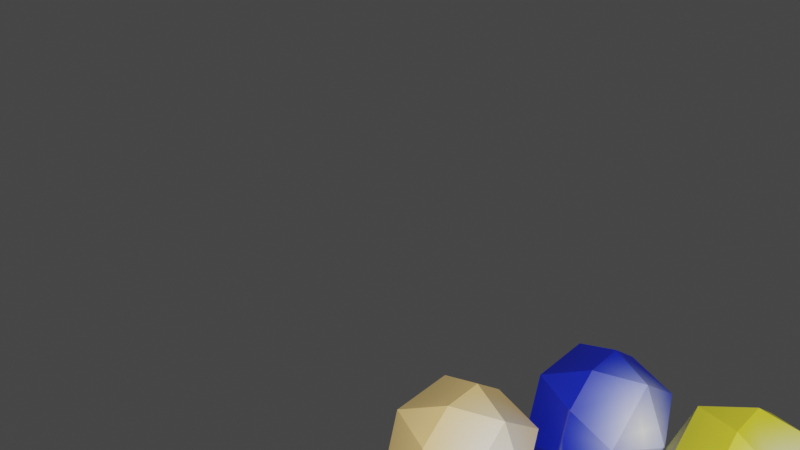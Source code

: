 # Source: major_ap_model.blend  (saved by Blender 3.3.6; exported with 4.5.12 LTS)
import bpy
from mathutils import Matrix  # noqa: F401  (used for matrix-valued properties, if any)

bpy.ops.wm.read_factory_settings(use_empty=True)
scene = bpy.context.scene
scene.name = 'Scene'

# ---- collections
col_collection = bpy.data.collections.new('Collection'); scene.collection.children.link(col_collection)

# ---- images (referenced by path relative to the original .blend; pixels are not part of the script)
import os
ASSET_DIR = os.environ.get("B2B_ASSET_DIR", "")  # directory of the original .blend (textures are referenced by path, not embedded)
HERE = os.path.dirname(os.path.abspath(__file__))  # packed textures are extracted next to this script under _unpacked/

def load_image(name, relpath, width, height, colorspace="sRGB"):
    """Load a texture the original file referenced (path relative to the .blend, or extracted next to this script)."""
    p = next((c for c in (os.path.join(HERE, relpath), os.path.join(ASSET_DIR, relpath)) if relpath and os.path.exists(c)), "")
    if p:
        img = bpy.data.images.load(p, check_existing=True)
        img.name = name
    else:  # same state as the original file: an image datablock whose file is absent (Cycles renders it pink)
        img = bpy.data.images.new(name, width, height)
        img.source = "FILE"
        img.filepath = "//" + (relpath or name)
    img.colorspace_settings.name = colorspace
    return img
img_apmodel_tex_png = load_image('apmodel_tex.png', '_unpacked/apmodel_tex.2d283432.png', 64, 64, 'sRGB')

# ---- materials (node trees are filled in below, after node groups)
mat_material_002 = bpy.data.materials.new('Material.002')
mat_material_002.use_transparent_shadow = False

# ---- material node trees
mat_material_002.use_nodes = True; mat_material_002.node_tree.nodes.clear()
_N = mat_material_002.node_tree.nodes; _L = mat_material_002.node_tree.links
n0 = _N.new('ShaderNodeBsdfPrincipled'); n0.name = 'Principled BSDF'; n0.location = (10, 300)
n0.distribution = 'GGX'
n0.subsurface_method = 'RANDOM_WALK_SKIN'
n0.inputs[3].default_value = 1.45
n0.inputs[27].default_value = (0.0, 0.0, 0.0, 1.0)
n0.inputs[28].default_value = 1.0
n1 = _N.new('ShaderNodeOutputMaterial'); n1.name = 'Material Output'; n1.location = (300, 300)
n2 = _N.new('ShaderNodeTexImage'); n2.name = 'Image Texture'; n2.location = (-280, 280)
n2.image = img_apmodel_tex_png
n2.extension = 'EXTEND'
_L.new(n0.outputs[0], n1.inputs[0])
_L.new(n2.outputs[0], n0.inputs[0])
n1.is_active_output = True

# ---- world
world_world = bpy.data.worlds.new('World'); scene.world = world_world
world_world.use_nodes = True; world_world.node_tree.nodes.clear()
_N = world_world.node_tree.nodes; _L = world_world.node_tree.links
n0 = _N.new('ShaderNodeOutputWorld'); n0.name = 'World Output'; n0.location = (300, 300)
n1 = _N.new('ShaderNodeBackground'); n1.name = 'Background'; n1.location = (10, 300)
n1.inputs[0].default_value = (0.05088, 0.05088, 0.05088, 1.0)
_L.new(n1.outputs[0], n0.inputs[0])
n0.is_active_output = True
world_world.color = (0.05088, 0.05088, 0.05088)
world_world.use_sun_shadow = False
world_world.sun_shadow_jitter_overblur = 0.0

# ---- meshes
me_icosphere = bpy.data.meshes.new('Icosphere')
me_icosphere.from_pydata([(2.145e-09, -1.952e-05, 0.1226), (2.145e-09, -1.952e-05, 0.3726), (-0.03267, -0.1006, 0.1659), (0.08552, -0.06216, 0.1659), (0.08552, 0.06212, 0.1659), (-0.1057, -1.952e-05, 0.1659), (-0.03267, 0.1005, 0.1659), (0.1189, -0.03865, 0.2476), (0.1189, 0.03861, 0.2476), (2.145e-09, -0.125, 0.2476), (0.07347, -0.1011, 0.2476), (-0.1189, -0.03865, 0.2476), (-0.07347, -0.1011, 0.2476), (-0.07347, 0.1011, 0.2476), (-0.1189, 0.03861, 0.2476), (0.07347, 0.1011, 0.2476), (2.145e-09, 0.125, 0.2476), (0.03272, -0.1007, 0.3307), (0.1059, -1.952e-05, 0.3307), (-0.08566, -0.06225, 0.3307), (-0.08566, 0.06221, 0.3307), (0.03272, 0.1007, 0.3307), (2.145e-09, 0.2273, 0.0006237), (2.145e-09, 0.2273, 0.2506), (-0.03267, 0.1267, 0.04397), (0.08552, 0.1651, 0.04397), (0.08552, 0.2894, 0.04397), (-0.1057, 0.2273, 0.04397), (-0.03267, 0.3278, 0.04397), (0.1189, 0.1886, 0.1256), (0.1189, 0.2659, 0.1256), (2.145e-09, 0.1023, 0.1256), (0.07347, 0.1261, 0.1256), (-0.1189, 0.1886, 0.1256), (-0.07347, 0.1261, 0.1256), (-0.07347, 0.3284, 0.1256), (-0.1189, 0.2659, 0.1256), (0.07347, 0.3284, 0.1256), (2.145e-09, 0.3523, 0.1256), (0.03272, 0.1266, 0.2087), (0.1059, 0.2273, 0.2087), (-0.08566, 0.165, 0.2087), (-0.08566, 0.2895, 0.2087), (0.03272, 0.328, 0.2087), (2.145e-09, -0.2274, 0.0006237), (2.145e-09, -0.2274, 0.2506), (-0.03267, -0.1268, 0.04397), (0.08552, -0.1652, 0.04397), (0.08552, -0.2895, 0.04397), (-0.1057, -0.2274, 0.04397), (-0.03267, -0.3279, 0.04397), (0.1189, -0.1887, 0.1256), (0.1189, -0.266, 0.1256), (2.145e-09, -0.1024, 0.1256), (0.07347, -0.1262, 0.1256), (-0.1189, -0.1887, 0.1256), (-0.07347, -0.1262, 0.1256), (-0.07347, -0.3285, 0.1256), (-0.1189, -0.266, 0.1256), (0.07347, -0.3285, 0.1256), (2.145e-09, -0.3524, 0.1256), (0.03272, -0.1267, 0.2087), (0.1059, -0.2274, 0.2087), (-0.08566, -0.1651, 0.2087), (-0.08566, -0.2896, 0.2087), (0.03272, -0.3281, 0.2087), (2.145e-09, -1.952e-05, -0.123), (2.145e-09, -1.952e-05, -0.373), (-0.03267, -0.1006, -0.1663), (0.08552, -0.06216, -0.1663), (0.08552, 0.06212, -0.1663), (-0.1057, -1.952e-05, -0.1663), (-0.03267, 0.1005, -0.1663), (0.1189, -0.03865, -0.248), (0.1189, 0.03861, -0.248), (2.145e-09, -0.125, -0.248), (0.07347, -0.1011, -0.248), (-0.1189, -0.03865, -0.248), (-0.07347, -0.1011, -0.248), (-0.07347, 0.1011, -0.248), (-0.1189, 0.03861, -0.248), (0.07347, 0.1011, -0.248), (2.145e-09, 0.125, -0.248), (0.03272, -0.1007, -0.3311), (0.1059, -1.952e-05, -0.3311), (-0.08566, -0.06225, -0.3311), (-0.08566, 0.06221, -0.3311), (0.03272, 0.1007, -0.3311), (2.145e-09, 0.2273, -0.001011), (2.145e-09, 0.2273, -0.251), (-0.03267, 0.1267, -0.04436), (0.08552, 0.1651, -0.04436), (0.08552, 0.2894, -0.04436), (-0.1057, 0.2273, -0.04436), (-0.03267, 0.3278, -0.04436), (0.1189, 0.1886, -0.126), (0.1189, 0.2659, -0.126), (2.145e-09, 0.1023, -0.126), (0.07347, 0.1261, -0.126), (-0.1189, 0.1886, -0.126), (-0.07347, 0.1261, -0.126), (-0.07347, 0.3284, -0.126), (-0.1189, 0.2659, -0.126), (0.07347, 0.3284, -0.126), (2.145e-09, 0.3523, -0.126), (0.03272, 0.1266, -0.2091), (0.1059, 0.2273, -0.2091), (-0.08566, 0.165, -0.2091), (-0.08566, 0.2895, -0.2091), (0.03272, 0.328, -0.2091), (2.145e-09, -0.2274, -0.001011), (2.145e-09, -0.2274, -0.251), (-0.03267, -0.1268, -0.04436), (0.08552, -0.1652, -0.04436), (0.08552, -0.2895, -0.04436), (-0.1057, -0.2274, -0.04436), (-0.03267, -0.3279, -0.04436), (0.1189, -0.1887, -0.126), (0.1189, -0.266, -0.126), (2.145e-09, -0.1024, -0.126), (0.07347, -0.1262, -0.126), (-0.1189, -0.1887, -0.126), (-0.07347, -0.1262, -0.126), (-0.07347, -0.3285, -0.126), (-0.1189, -0.266, -0.126), (0.07347, -0.3285, -0.126), (2.145e-09, -0.3524, -0.126), (0.03272, -0.1267, -0.2091), (0.1059, -0.2274, -0.2091), (-0.08566, -0.1651, -0.2091), (-0.08566, -0.2896, -0.2091), (0.03272, -0.3281, -0.2091)], [], [(0, 3, 2), (0, 2, 5), (0, 5, 6), (0, 6, 4), (20, 21, 16, 13), (17, 19, 12, 9), (15, 16, 21), (11, 12, 19), (18, 21, 1), (21, 20, 1), (20, 19, 1), (19, 17, 1), (17, 18, 1), (9, 12, 2), (7, 8, 18), (7, 10, 3), (15, 8, 4), (11, 14, 5), (13, 16, 6), (19, 20, 14, 11), (9, 10, 17), (12, 11, 5, 2), (21, 18, 8, 15), (13, 14, 20), (3, 10, 9, 2), (7, 3, 4, 8), (18, 17, 10, 7), (16, 15, 4, 6), (3, 0, 4), (14, 13, 6, 5), (22, 25, 24), (22, 24, 27), (22, 27, 28), (22, 28, 26), (42, 43, 38, 35), (39, 41, 34, 31), (37, 38, 43), (33, 34, 41), (40, 43, 23), (43, 42, 23), (42, 41, 23), (41, 39, 23), (39, 40, 23), (31, 34, 24), (29, 30, 40), (29, 32, 25), (37, 30, 26), (33, 36, 27), (35, 38, 28), (41, 42, 36, 33), (31, 32, 39), (34, 33, 27, 24), (43, 40, 30, 37), (35, 36, 42), (25, 32, 31, 24), (29, 25, 26, 30), (40, 39, 32, 29), (38, 37, 26, 28), (25, 22, 26), (36, 35, 28, 27), (44, 46, 47), (44, 49, 46), (44, 50, 49), (44, 48, 50), (64, 57, 60, 65), (61, 53, 56, 63), (59, 65, 60), (55, 63, 56), (62, 45, 65), (65, 45, 64), (64, 45, 63), (63, 45, 61), (61, 45, 62), (53, 46, 56), (51, 62, 52), (51, 47, 54), (59, 48, 52), (55, 49, 58), (57, 50, 60), (63, 55, 58, 64), (53, 61, 54), (56, 46, 49, 55), (65, 59, 52, 62), (57, 64, 58), (47, 46, 53, 54), (51, 52, 48, 47), (62, 51, 54, 61), (60, 50, 48, 59), (47, 48, 44), (58, 49, 50, 57), (66, 68, 69), (66, 71, 68), (66, 72, 71), (66, 70, 72), (86, 79, 82, 87), (83, 75, 78, 85), (81, 87, 82), (77, 85, 78), (84, 67, 87), (87, 67, 86), (86, 67, 85), (85, 67, 83), (83, 67, 84), (75, 68, 78), (73, 84, 74), (73, 69, 76), (81, 70, 74), (77, 71, 80), (79, 72, 82), (85, 77, 80, 86), (75, 83, 76), (78, 68, 71, 77), (87, 81, 74, 84), (79, 86, 80), (69, 68, 75, 76), (73, 74, 70, 69), (84, 73, 76, 83), (82, 72, 70, 81), (69, 70, 66), (80, 71, 72, 79), (88, 90, 91), (88, 93, 90), (88, 94, 93), (88, 92, 94), (108, 101, 104, 109), (105, 97, 100, 107), (103, 109, 104), (99, 107, 100), (106, 89, 109), (109, 89, 108), (108, 89, 107), (107, 89, 105), (105, 89, 106), (97, 90, 100), (95, 106, 96), (95, 91, 98), (103, 92, 96), (99, 93, 102), (101, 94, 104), (107, 99, 102, 108), (97, 105, 98), (100, 90, 93, 99), (109, 103, 96, 106), (101, 108, 102), (91, 90, 97, 98), (95, 96, 92, 91), (106, 95, 98, 105), (104, 94, 92, 103), (91, 92, 88), (102, 93, 94, 101), (110, 113, 112), (110, 112, 115), (110, 115, 116), (110, 116, 114), (130, 131, 126, 123), (127, 129, 122, 119), (125, 126, 131), (121, 122, 129), (128, 131, 111), (131, 130, 111), (130, 129, 111), (129, 127, 111), (127, 128, 111), (119, 122, 112), (117, 118, 128), (117, 120, 113), (125, 118, 114), (121, 124, 115), (123, 126, 116), (129, 130, 124, 121), (119, 120, 127), (122, 121, 115, 112), (131, 128, 118, 125), (123, 124, 130), (113, 120, 119, 112), (117, 113, 114, 118), (128, 127, 120, 117), (126, 125, 114, 116), (113, 110, 114), (124, 123, 116, 115)])
_uv = me_icosphere.uv_layers.new(name='UVMap')
_uv.uv.foreach_set('vector', [0.62, 0.8779, 0.6726, 0.9062, 0.6095, 0.9353, 0.62, 0.8779, 0.6095, 0.9353, 0.5622, 0.8864, 0.62, 0.8779, 0.5622, 0.8864, 0.5933, 0.8252, 0.62, 0.8779, 0.5933, 0.8252, 0.6628, 0.8361, 0.4221, 0.8457, 0.3594, 0.8166, 0.3857, 0.7515, 0.4571, 0.7748, 0.3429, 0.9262, 0.4121, 0.9155, 0.429, 0.9999, 0.3487, 1.0, 0.3068, 0.7649, 0.3857, 0.7515, 0.3594, 0.8166, 0.4974, 0.9319, 0.429, 0.9999, 0.4121, 0.9155, 0.312, 0.8652, 0.3594, 0.8166, 0.3696, 0.8738, 0.3594, 0.8166, 0.4221, 0.8457, 0.3696, 0.8738, 0.4221, 0.8457, 0.4121, 0.9155, 0.3696, 0.8738, 0.4121, 0.9155, 0.3429, 0.9262, 0.3696, 0.8738, 0.3429, 0.9262, 0.312, 0.8652, 0.3696, 0.8738, 0.6356, 0.9991, 0.5576, 0.9856, 0.6095, 0.9353, 0.2521, 0.8923, 0.2638, 0.8212, 0.312, 0.8652, 0.7464, 0.9009, 0.7064, 0.976, 0.6726, 0.9062, 0.679, 0.7535, 0.7464, 0.8208, 0.6628, 0.8361, 0.515, 0.9298, 0.5035, 0.8592, 0.5622, 0.8864, 0.5271, 0.7916, 0.5997, 0.753, 0.5933, 0.8252, 0.4121, 0.9155, 0.4221, 0.8457, 0.4974, 0.8509, 0.4974, 0.9319, 0.3487, 1.0, 0.2755, 0.9607, 0.3429, 0.9262, 0.5576, 0.9856, 0.515, 0.9298, 0.5622, 0.8864, 0.6095, 0.9353, 0.3594, 0.8166, 0.312, 0.8652, 0.2638, 0.8212, 0.3068, 0.7649, 0.4571, 0.7748, 0.4974, 0.8509, 0.4221, 0.8457, 0.6726, 0.9062, 0.7064, 0.976, 0.6356, 0.9991, 0.6095, 0.9353, 0.7464, 0.9009, 0.6726, 0.9062, 0.6628, 0.8361, 0.7464, 0.8208, 0.312, 0.8652, 0.3429, 0.9262, 0.2755, 0.9607, 0.2521, 0.8923, 0.5997, 0.753, 0.679, 0.7535, 0.6628, 0.8361, 0.5933, 0.8252, 0.6726, 0.9062, 0.62, 0.8779, 0.6628, 0.8361, 0.5035, 0.8592, 0.5271, 0.7916, 0.5933, 0.8252, 0.5622, 0.8864, 0.3694, 0.6279, 0.4218, 0.6562, 0.359, 0.6851, 0.3694, 0.6279, 0.359, 0.6851, 0.3119, 0.6364, 0.3694, 0.6279, 0.3119, 0.6364, 0.3429, 0.5755, 0.3694, 0.6279, 0.3429, 0.5755, 0.4121, 0.5864, 0.1717, 0.5943, 0.11, 0.5657, 0.1359, 0.5016, 0.2062, 0.5245, 0.09386, 0.6735, 0.1619, 0.663, 0.1785, 0.746, 0.09955, 0.746, 0.05835, 0.5148, 0.1359, 0.5016, 0.11, 0.5657, 0.2458, 0.6791, 0.1785, 0.746, 0.1619, 0.663, 0.06341, 0.6135, 0.11, 0.5657, 0.1201, 0.6219, 0.11, 0.5657, 0.1717, 0.5943, 0.1201, 0.6219, 0.1717, 0.5943, 0.1619, 0.663, 0.1201, 0.6219, 0.1619, 0.663, 0.09386, 0.6735, 0.1201, 0.6219, 0.09386, 0.6735, 0.06341, 0.6135, 0.1201, 0.6219, 0.385, 0.7486, 0.3073, 0.7352, 0.359, 0.6851, 0.004477, 0.6402, 0.01607, 0.5702, 0.06341, 0.6135, 0.4952, 0.6508, 0.4555, 0.7256, 0.4218, 0.6562, 0.4282, 0.5041, 0.4952, 0.5711, 0.4121, 0.5864, 0.2649, 0.6796, 0.2535, 0.6093, 0.3119, 0.6364, 0.277, 0.542, 0.3492, 0.5036, 0.3429, 0.5755, 0.1619, 0.663, 0.1717, 0.5943, 0.2458, 0.5994, 0.2458, 0.6791, 0.09955, 0.746, 0.02754, 0.7074, 0.09386, 0.6735, 0.3073, 0.7352, 0.2649, 0.6796, 0.3119, 0.6364, 0.359, 0.6851, 0.11, 0.5657, 0.06341, 0.6135, 0.01607, 0.5702, 0.05835, 0.5148, 0.2062, 0.5245, 0.2458, 0.5994, 0.1717, 0.5943, 0.4218, 0.6562, 0.4555, 0.7256, 0.385, 0.7486, 0.359, 0.6851, 0.4952, 0.6508, 0.4218, 0.6562, 0.4121, 0.5864, 0.4952, 0.5711, 0.06341, 0.6135, 0.09386, 0.6735, 0.02754, 0.7074, 0.004477, 0.6402, 0.3492, 0.5036, 0.4282, 0.5041, 0.4121, 0.5864, 0.3429, 0.5755, 0.4218, 0.6562, 0.3694, 0.6279, 0.4121, 0.5864, 0.2535, 0.6093, 0.277, 0.542, 0.3429, 0.5755, 0.3119, 0.6364, 0.8705, 0.6238, 0.86, 0.5664, 0.923, 0.5955, 0.8705, 0.6238, 0.8127, 0.6153, 0.86, 0.5664, 0.8705, 0.6238, 0.8438, 0.6764, 0.8127, 0.6153, 0.8705, 0.6238, 0.9133, 0.6655, 0.8438, 0.6764, 0.671, 0.6549, 0.7056, 0.7248, 0.6352, 0.7477, 0.6093, 0.6835, 0.5931, 0.5756, 0.5988, 0.503, 0.6778, 0.503, 0.6613, 0.5861, 0.5576, 0.7345, 0.6093, 0.6835, 0.6352, 0.7477, 0.7453, 0.57, 0.6613, 0.5861, 0.6778, 0.503, 0.5626, 0.6357, 0.6194, 0.6272, 0.6093, 0.6835, 0.6093, 0.6835, 0.6194, 0.6272, 0.671, 0.6549, 0.671, 0.6549, 0.6194, 0.6272, 0.6613, 0.5861, 0.6613, 0.5861, 0.6194, 0.6272, 0.5931, 0.5756, 0.5931, 0.5756, 0.6194, 0.6272, 0.5626, 0.6357, 0.8861, 0.5026, 0.86, 0.5664, 0.8081, 0.5161, 0.5036, 0.609, 0.5626, 0.6357, 0.5152, 0.679, 0.9968, 0.6008, 0.923, 0.5955, 0.9569, 0.5257, 0.9295, 0.7482, 0.9133, 0.6655, 0.9968, 0.6808, 0.7655, 0.5719, 0.8127, 0.6153, 0.7541, 0.6425, 0.7776, 0.7101, 0.8438, 0.6764, 0.8502, 0.7486, 0.6613, 0.5861, 0.7453, 0.57, 0.7453, 0.6498, 0.671, 0.6549, 0.5988, 0.503, 0.5931, 0.5756, 0.5267, 0.5417, 0.8081, 0.5161, 0.86, 0.5664, 0.8127, 0.6153, 0.7655, 0.5719, 0.6093, 0.6835, 0.5576, 0.7345, 0.5152, 0.679, 0.5626, 0.6357, 0.7056, 0.7248, 0.671, 0.6549, 0.7453, 0.6498, 0.923, 0.5955, 0.86, 0.5664, 0.8861, 0.5026, 0.9569, 0.5257, 0.9968, 0.6008, 0.9968, 0.6808, 0.9133, 0.6655, 0.923, 0.5955, 0.5626, 0.6357, 0.5036, 0.609, 0.5267, 0.5417, 0.5931, 0.5756, 0.8502, 0.7486, 0.8438, 0.6764, 0.9133, 0.6655, 0.9295, 0.7482, 0.923, 0.5955, 0.9133, 0.6655, 0.8705, 0.6238, 0.7541, 0.6425, 0.8127, 0.6153, 0.8438, 0.6764, 0.7776, 0.7101, 0.3799, 0.1267, 0.3902, 0.1833, 0.3281, 0.1547, 0.3799, 0.1267, 0.4369, 0.1351, 0.3902, 0.1833, 0.3799, 0.1267, 0.4062, 0.0748, 0.4369, 0.1351, 0.3799, 0.1267, 0.3377, 0.08554, 0.4062, 0.0748, 0.6713, 0.1557, 0.7051, 0.2241, 0.6362, 0.2465, 0.6109, 0.1837, 0.595, 0.07808, 0.6006, 0.006984, 0.678, 0.007014, 0.6618, 0.0884, 0.5602, 0.2336, 0.6109, 0.1837, 0.6362, 0.2465, 0.744, 0.07262, 0.6618, 0.0884, 0.678, 0.007014, 0.5652, 0.1369, 0.6208, 0.1286, 0.6109, 0.1837, 0.6109, 0.1837, 0.6208, 0.1286, 0.6713, 0.1557, 0.6713, 0.1557, 0.6208, 0.1286, 0.6618, 0.0884, 0.6618, 0.0884, 0.6208, 0.1286, 0.595, 0.07808, 0.595, 0.07808, 0.6208, 0.1286, 0.5652, 0.1369, 0.3645, 0.2462, 0.3902, 0.1833, 0.4414, 0.233, 0.5074, 0.1107, 0.5652, 0.1369, 0.5188, 0.1793, 0.2553, 0.1494, 0.3281, 0.1547, 0.2947, 0.2235, 0.3217, 0.004032, 0.3377, 0.08554, 0.2553, 0.07042, 0.4834, 0.1778, 0.4369, 0.1351, 0.4947, 0.1083, 0.4714, 0.0416, 0.4062, 0.0748, 0.3999, 0.003562, 0.6618, 0.0884, 0.744, 0.07262, 0.744, 0.1507, 0.6713, 0.1557, 0.6006, 0.006984, 0.595, 0.07808, 0.53, 0.04486, 0.4414, 0.233, 0.3902, 0.1833, 0.4369, 0.1351, 0.4834, 0.1778, 0.6109, 0.1837, 0.5602, 0.2336, 0.5188, 0.1793, 0.5652, 0.1369, 0.7051, 0.2241, 0.6713, 0.1557, 0.744, 0.1507, 0.3281, 0.1547, 0.3902, 0.1833, 0.3645, 0.2462, 0.2947, 0.2235, 0.2553, 0.1494, 0.2553, 0.07042, 0.3377, 0.08554, 0.3281, 0.1547, 0.5652, 0.1369, 0.5074, 0.1107, 0.53, 0.04486, 0.595, 0.07808, 0.3999, 0.003562, 0.4062, 0.0748, 0.3377, 0.08554, 0.3217, 0.004032, 0.3281, 0.1547, 0.3377, 0.08554, 0.3799, 0.1267, 0.4947, 0.1083, 0.4369, 0.1351, 0.4062, 0.0748, 0.4714, 0.0416, 0.1286, 0.3765, 0.1391, 0.4339, 0.07605, 0.4049, 0.1286, 0.3765, 0.1865, 0.385, 0.1391, 0.4339, 0.1286, 0.3765, 0.1553, 0.3238, 0.1865, 0.385, 0.1286, 0.3765, 0.08579, 0.3347, 0.1553, 0.3238, 0.4205, 0.4049, 0.4549, 0.4745, 0.3849, 0.4973, 0.3591, 0.4335, 0.343, 0.326, 0.3486, 0.2537, 0.4273, 0.2538, 0.4108, 0.3365, 0.3076, 0.4841, 0.3591, 0.4335, 0.3849, 0.4973, 0.4944, 0.3205, 0.4108, 0.3365, 0.4273, 0.2538, 0.3126, 0.3859, 0.3691, 0.3774, 0.3591, 0.4335, 0.3591, 0.4335, 0.3691, 0.3774, 0.4205, 0.4049, 0.4205, 0.4049, 0.3691, 0.3774, 0.4108, 0.3365, 0.4108, 0.3365, 0.3691, 0.3774, 0.343, 0.326, 0.343, 0.326, 0.3691, 0.3774, 0.3126, 0.3859, 0.113, 0.4978, 0.1391, 0.4339, 0.1911, 0.4843, 0.2539, 0.3592, 0.3126, 0.3859, 0.2654, 0.429, 0.002193, 0.3995, 0.07605, 0.4049, 0.04217, 0.4747, 0.06956, 0.252, 0.08579, 0.3347, 0.002193, 0.3194, 0.2337, 0.4284, 0.1865, 0.385, 0.2452, 0.3578, 0.2216, 0.2901, 0.1553, 0.3238, 0.149, 0.2515, 0.4108, 0.3365, 0.4944, 0.3205, 0.4944, 0.3999, 0.4205, 0.4049, 0.3486, 0.2537, 0.343, 0.326, 0.2769, 0.2923, 0.1911, 0.4843, 0.1391, 0.4339, 0.1865, 0.385, 0.2337, 0.4284, 0.3591, 0.4335, 0.3076, 0.4841, 0.2654, 0.429, 0.3126, 0.3859, 0.4549, 0.4745, 0.4205, 0.4049, 0.4944, 0.3999, 0.07605, 0.4049, 0.1391, 0.4339, 0.113, 0.4978, 0.04217, 0.4747, 0.002193, 0.3995, 0.002193, 0.3194, 0.08579, 0.3347, 0.07605, 0.4049, 0.3126, 0.3859, 0.2539, 0.3592, 0.2769, 0.2923, 0.343, 0.326, 0.149, 0.2515, 0.1553, 0.3238, 0.08579, 0.3347, 0.06956, 0.252, 0.07605, 0.4049, 0.08579, 0.3347, 0.1286, 0.3765, 0.2452, 0.3578, 0.1865, 0.385, 0.1553, 0.3238, 0.2216, 0.2901, 0.6292, 0.3745, 0.5773, 0.3466, 0.6395, 0.3179, 0.6292, 0.3745, 0.6395, 0.3179, 0.6862, 0.3661, 0.6292, 0.3745, 0.6862, 0.3661, 0.6554, 0.4264, 0.6292, 0.3745, 0.6554, 0.4264, 0.5869, 0.4157, 0.92, 0.3443, 0.8588, 0.3159, 0.8845, 0.2523, 0.9543, 0.275, 0.8428, 0.4229, 0.9104, 0.4125, 0.9268, 0.4949, 0.8484, 0.4949, 0.8075, 0.2654, 0.8845, 0.2523, 0.8588, 0.3159, 0.9936, 0.4285, 0.9268, 0.4949, 0.9104, 0.4125, 0.8126, 0.3633, 0.8588, 0.3159, 0.8688, 0.3717, 0.8588, 0.3159, 0.92, 0.3443, 0.8688, 0.3717, 0.92, 0.3443, 0.9104, 0.4125, 0.8688, 0.3717, 0.9104, 0.4125, 0.8428, 0.4229, 0.8688, 0.3717, 0.8428, 0.4229, 0.8126, 0.3633, 0.8688, 0.3717, 0.6138, 0.255, 0.6907, 0.2682, 0.6395, 0.3179, 0.754, 0.3898, 0.7656, 0.3204, 0.8126, 0.3633, 0.5045, 0.3518, 0.5439, 0.2777, 0.5773, 0.3466, 0.5709, 0.4972, 0.5045, 0.4308, 0.5869, 0.4157, 0.7327, 0.3234, 0.744, 0.3929, 0.6862, 0.3661, 0.7208, 0.4596, 0.6492, 0.4977, 0.6554, 0.4264, 0.9104, 0.4125, 0.92, 0.3443, 0.9936, 0.3493, 0.9936, 0.4285, 0.8484, 0.4949, 0.7769, 0.4566, 0.8428, 0.4229, 0.6907, 0.2682, 0.7327, 0.3234, 0.6862, 0.3661, 0.6395, 0.3179, 0.8588, 0.3159, 0.8126, 0.3633, 0.7656, 0.3204, 0.8075, 0.2654, 0.9543, 0.275, 0.9936, 0.3493, 0.92, 0.3443, 0.5773, 0.3466, 0.5439, 0.2777, 0.6138, 0.255, 0.6395, 0.3179, 0.5045, 0.3518, 0.5773, 0.3466, 0.5869, 0.4157, 0.5045, 0.4308, 0.8126, 0.3633, 0.8428, 0.4229, 0.7769, 0.4566, 0.754, 0.3898, 0.6492, 0.4977, 0.5709, 0.4972, 0.5869, 0.4157, 0.6554, 0.4264, 0.5773, 0.3466, 0.6292, 0.3745, 0.5869, 0.4157, 0.744, 0.3929, 0.7208, 0.4596, 0.6554, 0.4264, 0.6862, 0.3661])
me_icosphere.materials.append(mat_material_002)
me_icosphere.update()
arm_bone = bpy.data.armatures.new('Bone')  # bones are not reproduced

# ---- objects
ob_icosphere = bpy.data.objects.new('Icosphere', me_icosphere)
ob_armature = bpy.data.objects.new('Armature', arm_bone)

# ---- transforms, parenting, visibility, modifiers, constraints
ob_icosphere.parent = ob_armature
ob_icosphere.location = (0.3773, 0.0, 0.0)
ob_icosphere.rotation_euler = (-0.0, 1.571, 0.0)
_vg = ob_icosphere.vertex_groups.new(name='Bone')
_vg.add([0, 1, 2, 3, 4, 5, 6, 7, 8, 9, 10, 11, 12, 13, 14, 15, 16, 17, 18, 19, 20, 21, 22, 23, 24, 25, 26, 27, 28, 29, 30, 31, 32, 33, 34, 35, 36, 37, 38, 39, 40, 41, 42, 43, 44, 45, 46, 47, 48, 49, 50, 51, 52, 53, 54, 55, 56, 57, 58, 59, 60, 61, 62, 63, 64, 65, 66, 67, 68, 69, 70, 71, 72, 73, 74, 75, 76, 77, 78, 79, 80, 81, 82, 83, 84, 85, 86, 87, 88, 89, 90, 91, 92, 93, 94, 95, 96, 97, 98, 99, 100, 101, 102, 103, 104, 105, 106, 107, 108, 109, 110, 111, 112, 113, 114, 115, 116, 117, 118, 119, 120, 121, 122, 123, 124, 125, 126, 127, 128, 129, 130, 131], 1.0, 'REPLACE')
_m = ob_icosphere.modifiers.new('Armature', 'ARMATURE')
_m.object = ob_armature
ob_armature.location = (-4.607e-17, 0.0, 0.0)

# ---- collection membership
col_collection.objects.link(ob_icosphere)
col_collection.objects.link(ob_armature)

# ---- scene / render settings (as saved in the file)
scene.frame_start = 1; scene.frame_end = 250; scene.frame_set(1)
scene.render.engine = 'BLENDER_EEVEE_NEXT'
scene.cycles.sampling_pattern = 'TABULATED_SOBOL'
scene.cycles.use_light_tree = False
scene.view_settings.view_transform = 'Filmic'
bpy.context.view_layer.update()

# ---- added for rendering (the .blend has no active camera and no usable light): camera, sun
cam_auto = bpy.data.cameras.new('AutoCamera')
cam_auto.lens = 50.0
cam_auto.sensor_width = 36.0
cam_auto.clip_end = 1000.0
ob_auto_camera = bpy.data.objects.new('AutoCamera', cam_auto)
scene.collection.objects.link(ob_auto_camera)
ob_auto_camera.location = (0.97431, -1.16922, 1.15659)
ob_auto_camera.rotation_euler = (1.09748, -7.21219e-08, 0.694738)
scene.camera = ob_auto_camera
light_auto_sun = bpy.data.lights.new('AutoSun', 'SUN')
light_auto_sun.energy = 3.0
light_auto_sun.angle = 0.0523599
ob_auto_sun = bpy.data.objects.new('AutoSun', light_auto_sun)
scene.collection.objects.link(ob_auto_sun)
ob_auto_sun.rotation_euler = (0.872665, 0.174533, 0.523599)
bpy.context.view_layer.update()
